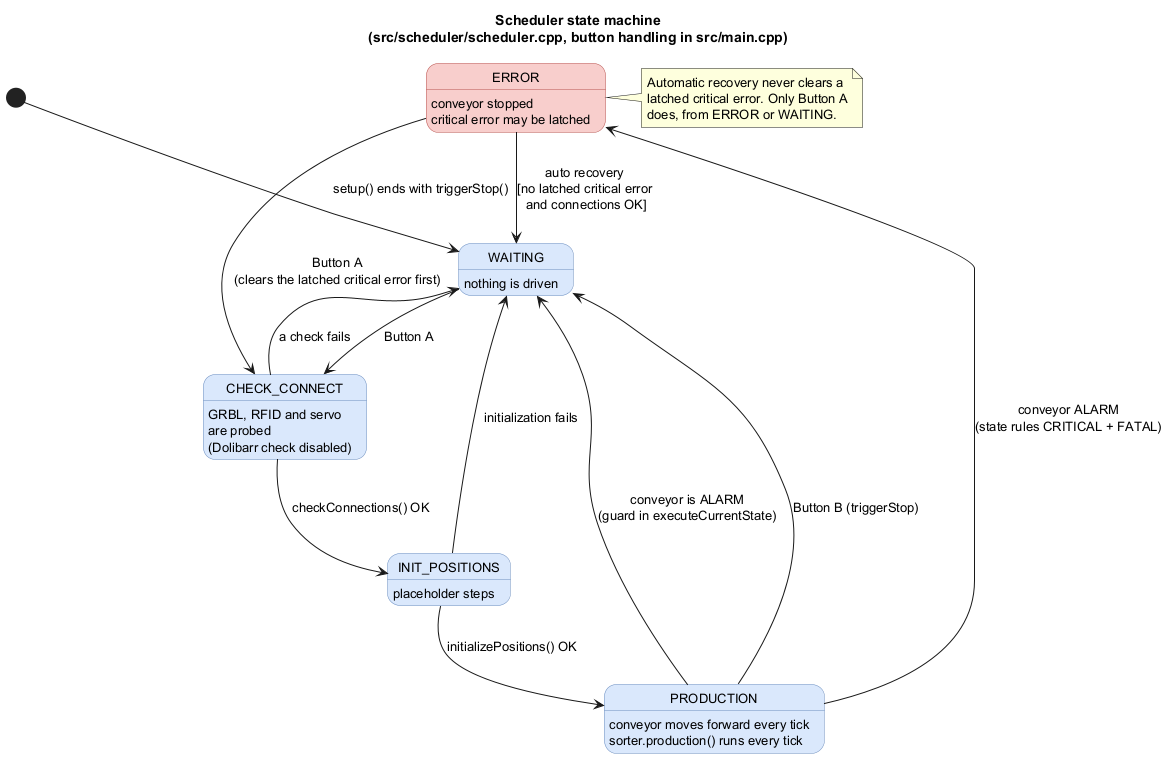

The diagram above was rendered by PlantUML. Its source (embedded in the PNG):
@startuml 03_state_scheduler
title Scheduler state machine\n(src/scheduler/scheduler.cpp, button handling in src/main.cpp)
skinparam defaultFontSize 13
skinparam state {
  BackgroundColor #DAE8FC
  BorderColor #6C8EBF
  BackgroundColor<<error>> #F8CECC
  BorderColor<<error>> #B85450
}

[*] --> WAITING : setup() ends with triggerStop()

state WAITING : nothing is driven
state CHECK_CONNECT : GRBL, RFID and servo\nare probed\n(Dolibarr check disabled)
state INIT_POSITIONS : placeholder steps
state PRODUCTION : conveyor moves forward every tick\nsorter.production() runs every tick
state ERROR <<error>> : conveyor stopped\ncritical error may be latched

WAITING --> CHECK_CONNECT : Button A
CHECK_CONNECT --> INIT_POSITIONS : checkConnections() OK
CHECK_CONNECT --> WAITING : a check fails
INIT_POSITIONS --> PRODUCTION : initializePositions() OK
INIT_POSITIONS --> WAITING : initialization fails
PRODUCTION --> WAITING : Button B (triggerStop)
PRODUCTION --> WAITING : conveyor is ALARM\n(guard in executeCurrentState)
PRODUCTION --> ERROR : conveyor ALARM\n(state rules CRITICAL + FATAL)
ERROR --> WAITING : auto recovery\n[no latched critical error\n and connections OK]
ERROR --> CHECK_CONNECT : Button A\n(clears the latched critical error first)

note right of ERROR
  Automatic recovery never clears a
  latched critical error. Only Button A
  does, from ERROR or WAITING.
end note
@enduml